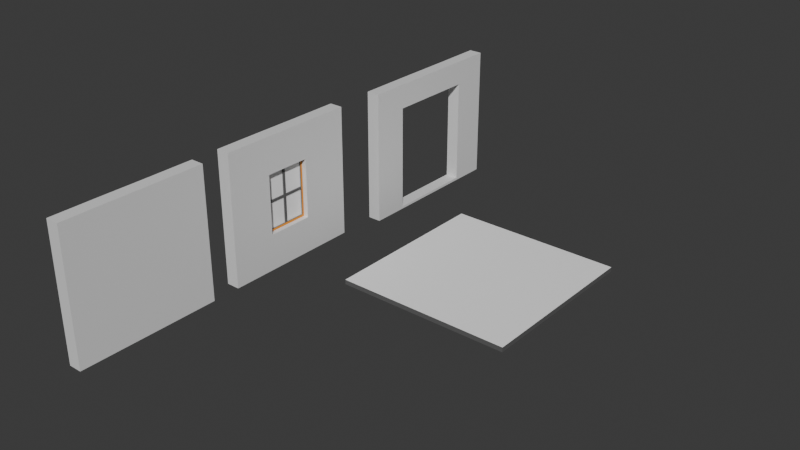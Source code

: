 # Source: BuildingBlocks_House.blend  (saved by Blender 4.2.66; exported with 4.5.12 LTS)
import bpy
from mathutils import Matrix  # noqa: F401  (used for matrix-valued properties, if any)

bpy.ops.wm.read_factory_settings(use_empty=True)
scene = bpy.context.scene
scene.name = 'Scene'

# ---- collections
col_collection = bpy.data.collections.new('Collection'); scene.collection.children.link(col_collection)

# ---- materials (node trees are filled in below, after node groups)
mat_material = bpy.data.materials.new('Material')
mat_material.alpha_threshold = 0.0
mat_material.use_transparent_shadow = False
mat_material.roughness = 0.5
mat_material.line_color = (0.0, 0.0, 0.0, 1.0)
mat_material_007 = bpy.data.materials.new('Material.007')
mat_material_001 = bpy.data.materials.new('Material.001')
mat_material_002 = bpy.data.materials.new('Material.002')
mat_material_003 = bpy.data.materials.new('Material.003')
mat_material_006 = bpy.data.materials.new('Material.006')
mat_material_004 = bpy.data.materials.new('Material.004')
mat_material_005 = bpy.data.materials.new('Material.005')

# ---- material node trees
mat_material.use_nodes = True; mat_material.node_tree.nodes.clear()
_N = mat_material.node_tree.nodes; _L = mat_material.node_tree.links
n0 = _N.new('ShaderNodeOutputMaterial'); n0.name = 'Material Output'; n0.location = (300, 300)
n1 = _N.new('ShaderNodeBsdfPrincipled'); n1.name = 'Principled BSDF'; n1.location = (10, 300)
n1.inputs[0].default_value = (1.0, 1.0, 1.0, 1.0)
n1.inputs[3].default_value = 1.45
_L.new(n1.outputs[0], n0.inputs[0])
n0.is_active_output = True
mat_material_007.use_nodes = True; mat_material_007.node_tree.nodes.clear()
_N = mat_material_007.node_tree.nodes; _L = mat_material_007.node_tree.links
n0 = _N.new('ShaderNodeBsdfPrincipled'); n0.name = 'Principled BSDF'; n0.location = (10, 300)
n0.inputs[0].default_value = (0.116, 0.116, 0.116, 1.0)
n1 = _N.new('ShaderNodeOutputMaterial'); n1.name = 'Material Output'; n1.location = (300, 300)
_L.new(n0.outputs[0], n1.inputs[0])
n1.is_active_output = True
mat_material_001.use_nodes = True; mat_material_001.node_tree.nodes.clear()
_N = mat_material_001.node_tree.nodes; _L = mat_material_001.node_tree.links
n0 = _N.new('ShaderNodeBsdfPrincipled'); n0.name = 'Principled BSDF'; n0.location = (10, 300)
n0.inputs[0].default_value = (1.0, 1.0, 1.0, 1.0)
n1 = _N.new('ShaderNodeOutputMaterial'); n1.name = 'Material Output'; n1.location = (300, 300)
_L.new(n0.outputs[0], n1.inputs[0])
n1.is_active_output = True
mat_material_002.use_nodes = True; mat_material_002.node_tree.nodes.clear()
_N = mat_material_002.node_tree.nodes; _L = mat_material_002.node_tree.links
n0 = _N.new('ShaderNodeBsdfPrincipled'); n0.name = 'Principled BSDF'; n0.location = (10, 300)
n0.inputs[0].default_value = (0.8005, 0.2797, 0.0, 1.0)
n1 = _N.new('ShaderNodeOutputMaterial'); n1.name = 'Material Output'; n1.location = (300, 300)
_L.new(n0.outputs[0], n1.inputs[0])
n1.is_active_output = True
mat_material_003.use_nodes = True; mat_material_003.node_tree.nodes.clear()
_N = mat_material_003.node_tree.nodes; _L = mat_material_003.node_tree.links
n0 = _N.new('ShaderNodeBsdfPrincipled'); n0.name = 'Principled BSDF'; n0.location = (10, 300)
n0.inputs[0].default_value = (0.1088, 0.1088, 0.1088, 1.0)
n1 = _N.new('ShaderNodeOutputMaterial'); n1.name = 'Material Output'; n1.location = (300, 300)
_L.new(n0.outputs[0], n1.inputs[0])
n1.is_active_output = True
mat_material_006.use_nodes = True; mat_material_006.node_tree.nodes.clear()
_N = mat_material_006.node_tree.nodes; _L = mat_material_006.node_tree.links
n0 = _N.new('ShaderNodeBsdfPrincipled'); n0.name = 'Principled BSDF'; n0.location = (10, 300)
n1 = _N.new('ShaderNodeOutputMaterial'); n1.name = 'Material Output'; n1.location = (300, 300)
_L.new(n0.outputs[0], n1.inputs[0])
n1.is_active_output = True
mat_material_004.use_nodes = True; mat_material_004.node_tree.nodes.clear()
_N = mat_material_004.node_tree.nodes; _L = mat_material_004.node_tree.links
n0 = _N.new('ShaderNodeBsdfPrincipled'); n0.name = 'Principled BSDF'; n0.location = (10, 300)
n1 = _N.new('ShaderNodeOutputMaterial'); n1.name = 'Material Output'; n1.location = (300, 300)
_L.new(n0.outputs[0], n1.inputs[0])
n1.is_active_output = True
mat_material_005.use_nodes = True; mat_material_005.node_tree.nodes.clear()
_N = mat_material_005.node_tree.nodes; _L = mat_material_005.node_tree.links
n0 = _N.new('ShaderNodeBsdfPrincipled'); n0.name = 'Principled BSDF'; n0.location = (10, 300)
n1 = _N.new('ShaderNodeOutputMaterial'); n1.name = 'Material Output'; n1.location = (300, 300)
_L.new(n0.outputs[0], n1.inputs[0])
n1.is_active_output = True

# ---- world
world_world = bpy.data.worlds.new('World'); scene.world = world_world
world_world.use_nodes = True; world_world.node_tree.nodes.clear()
_N = world_world.node_tree.nodes; _L = world_world.node_tree.links
n0 = _N.new('ShaderNodeOutputWorld'); n0.name = 'World Output'; n0.location = (300, 300)
n1 = _N.new('ShaderNodeBackground'); n1.name = 'Background'; n1.location = (10, 300)
n1.inputs[0].default_value = (0.05088, 0.05088, 0.05088, 1.0)
_L.new(n1.outputs[0], n0.inputs[0])
n0.is_active_output = True
world_world.color = (0.05088, 0.05088, 0.05088)
world_world.sun_shadow_jitter_overblur = 0.0

# ---- meshes
me_cube = bpy.data.meshes.new('Cube')
me_cube.from_pydata([(81.78, 90.18, 2.856), (81.78, 90.18, 0.1221), (81.78, 0.08212, 2.856), (81.78, 0.08212, 0.1221), (-8.286, 90.18, 2.856), (-8.286, 90.18, 0.1221), (-8.286, 0.08212, 2.856), (-8.286, 0.08212, 0.1221), (36.75, 90.18, 2.856), (-8.286, 45.13, 2.856), (36.75, 0.08212, 2.856), (81.78, 45.13, 2.856), (36.75, 45.13, 2.856), (14.23, 90.18, 2.856), (-8.286, 67.66, 2.856), (59.27, 0.08212, 2.856), (81.78, 22.61, 2.856), (59.27, 90.18, 2.856), (-8.286, 22.61, 2.856), (14.23, 0.08212, 2.856), (81.78, 67.66, 2.856), (36.75, 22.61, 2.856), (36.75, 67.66, 2.856), (59.27, 45.13, 2.856), (14.23, 45.13, 2.856), (14.23, 67.66, 2.856), (59.27, 67.66, 2.856), (59.27, 22.61, 2.856), (14.23, 22.61, 2.856), (2.973, 90.18, 2.856), (-8.286, 78.92, 2.856), (70.52, 0.08212, 2.856), (81.78, 11.34, 2.856), (48.01, 90.18, 2.856), (-8.286, 33.87, 2.856), (25.49, 0.08212, 2.856), (81.78, 56.4, 2.856), (36.75, 11.34, 2.856), (36.75, 56.4, 2.856), (70.52, 45.13, 2.856), (25.49, 45.13, 2.856), (25.49, 90.18, 2.856), (-8.286, 56.4, 2.856), (48.01, 0.08212, 2.856), (81.78, 33.87, 2.856), (70.52, 90.18, 2.856), (-8.286, 11.34, 2.856), (2.973, 0.08212, 2.856), (81.78, 78.92, 2.856), (36.75, 33.87, 2.856), (36.75, 78.92, 2.856), (48.01, 45.13, 2.856), (2.973, 45.13, 2.856), (14.23, 56.4, 2.856), (14.23, 78.92, 2.856), (25.49, 67.66, 2.856), (2.973, 67.66, 2.856), (59.27, 56.4, 2.856), (59.27, 78.92, 2.856), (70.52, 67.66, 2.856), (48.01, 67.66, 2.856), (59.27, 11.34, 2.856), (59.27, 33.87, 2.856), (70.52, 22.61, 2.856), (48.01, 22.61, 2.856), (14.23, 11.34, 2.856), (14.23, 33.87, 2.856), (25.49, 22.61, 2.856), (2.973, 22.61, 2.856), (2.973, 33.87, 2.856), (25.49, 33.87, 2.856), (25.49, 11.34, 2.856), (48.01, 33.87, 2.856), (70.52, 33.87, 2.856), (70.52, 11.34, 2.856), (48.01, 78.92, 2.856), (70.52, 78.92, 2.856), (70.52, 56.4, 2.856), (2.973, 78.92, 2.856), (25.49, 78.92, 2.856), (25.49, 56.4, 2.856), (2.973, 56.4, 2.856), (48.01, 56.4, 2.856), (48.01, 11.34, 2.856), (2.973, 11.34, 2.856), (81.78, 101.6, 0.1221), (-8.286, 101.6, 0.1221), (81.78, 101.6, 2.856), (-8.286, 101.6, 2.856), (2.973, 101.6, 2.856), (48.01, 101.6, 2.856), (36.75, 101.6, 2.856), (25.49, 101.6, 2.856), (14.23, 101.6, 2.856), (70.52, 101.6, 2.856), (59.27, 101.6, 2.856), (92.63, 90.18, 2.856), (92.63, 90.18, 0.1221), (92.63, 0.08212, 2.856), (92.63, 0.08212, 0.1221), (92.63, 11.34, 2.856), (92.63, 56.4, 2.856), (92.63, 45.13, 2.856), (92.63, 33.87, 2.856), (92.63, 22.61, 2.856), (92.63, 78.92, 2.856), (92.63, 67.66, 2.856), (92.63, 101.6, 2.856), (92.63, 101.6, 0.1221)], [], [(84, 46, 6, 47), (33, 17, 95, 90), (6, 7, 3, 2, 31, 15, 43, 10, 35, 19, 47), (5, 1, 3, 7), (4, 5, 7, 6, 46, 18, 34, 9, 42, 14, 30), (3, 1, 97, 99), (83, 37, 10, 43), (82, 38, 12, 51), (81, 42, 9, 52), (80, 53, 24, 40), (79, 54, 25, 55), (78, 30, 14, 56), (77, 57, 23, 39), (76, 58, 26, 59), (75, 50, 22, 60), (74, 61, 15, 31), (73, 62, 27, 63), (72, 49, 21, 64), (71, 65, 19, 35), (70, 66, 28, 67), (69, 34, 18, 68), (66, 69, 68, 28), (24, 52, 69, 66), (52, 9, 34, 69), (49, 70, 67, 21), (12, 40, 70, 49), (40, 24, 66, 70), (37, 71, 35, 10), (21, 67, 71, 37), (67, 28, 65, 71), (62, 72, 64, 27), (23, 51, 72, 62), (51, 12, 49, 72), (44, 73, 63, 16), (11, 39, 73, 44), (39, 23, 62, 73), (32, 74, 31, 2), (16, 63, 74, 32), (63, 27, 61, 74), (58, 75, 60, 26), (17, 33, 75, 58), (33, 8, 50, 75), (48, 76, 59, 20), (0, 45, 76, 48), (45, 17, 58, 76), (36, 77, 39, 11), (20, 59, 77, 36), (59, 26, 57, 77), (54, 78, 56, 25), (13, 29, 78, 54), (29, 4, 30, 78), (50, 79, 55, 22), (8, 41, 79, 50), (41, 13, 54, 79), (38, 80, 40, 12), (22, 55, 80, 38), (55, 25, 53, 80), (53, 81, 52, 24), (25, 56, 81, 53), (56, 14, 42, 81), (57, 82, 51, 23), (26, 60, 82, 57), (60, 22, 38, 82), (61, 83, 43, 15), (27, 64, 83, 61), (64, 21, 37, 83), (65, 84, 47, 19), (28, 68, 84, 65), (68, 18, 46, 84), (86, 88, 89, 93, 92, 91, 90, 95, 94, 87, 85), (1, 5, 86, 85), (4, 29, 89, 88), (5, 4, 88, 86), (8, 33, 90, 91), (16, 32, 100, 104), (41, 8, 91, 92), (45, 0, 87, 94), (13, 41, 92, 93), (17, 45, 94, 95), (29, 13, 93, 89), (97, 96, 105, 106, 101, 102, 103, 104, 100, 98, 99), (96, 97, 108, 107), (87, 0, 96, 107), (36, 11, 102, 101), (0, 48, 105, 96), (44, 16, 104, 103), (1, 85, 108, 97), (20, 36, 101, 106), (32, 2, 98, 100), (11, 44, 103, 102), (2, 3, 99, 98), (48, 20, 106, 105), (85, 87, 107, 108)])
me_cube.polygons.foreach_set('material_index', [0, 0, 1, 1, 1, 1, 0, 0, 0, 0, 0, 0, 0, 0, 0, 0, 0, 0, 0, 0, 0, 0, 0, 0, 0, 0, 0, 0, 0, 0, 0, 0, 0, 0, 0, 0, 0, 0, 0, 0, 0, 0, 0, 0, 0, 0, 0, 0, 0, 0, 0, 0, 0, 0, 0, 0, 0, 0, 0, 0, 0, 0, 0, 0, 0, 0, 0, 0, 0, 1, 1, 0, 1, 0, 0, 0, 0, 0, 0, 0, 1, 1, 0, 0, 0, 0, 1, 0, 0, 0, 1, 0, 1])
_uv = me_cube.uv_layers.new(name='UVMap')
_uv.uv.foreach_set('vector', [0.0, 0.0, 0.0, 0.0, 0.0, 0.0, 0.0, 0.0, 0.0, 0.0, 0.0, 0.0, 0.0, 0.0, 0.0, 0.0, 0.0, 0.0, 0.125, 0.75, 0.375, 0.75, 0.0, 0.0, 0.0, 0.0, 0.0, 0.0, 0.0, 0.0, 0.0, 0.0, 0.0, 0.0, 0.0, 0.0, 0.0, 0.0, 0.125, 0.5, 0.375, 0.5, 0.375, 0.75, 0.125, 0.75, 0.0, 0.0, 0.125, 0.5, 0.125, 0.75, 0.0, 0.0, 0.0, 0.0, 0.0, 0.0, 0.0, 0.0, 0.0, 0.0, 0.0, 0.0, 0.0, 0.0, 0.0, 0.0, 0.375, 0.75, 0.375, 0.5, 0.375, 0.5, 0.375, 0.75, 0.0, 0.0, 0.0, 0.0, 0.0, 0.0, 0.0, 0.0, 0.0, 0.0, 0.0, 0.0, 0.0, 0.0, 0.0, 0.0, 0.0, 0.0, 0.0, 0.0, 0.0, 0.0, 0.0, 0.0, 0.0, 0.0, 0.0, 0.0, 0.0, 0.0, 0.0, 0.0, 0.0, 0.0, 0.0, 0.0, 0.0, 0.0, 0.0, 0.0, 0.0, 0.0, 0.0, 0.0, 0.0, 0.0, 0.0, 0.0, 0.0, 0.0, 0.0, 0.0, 0.0, 0.0, 0.0, 0.0, 0.0, 0.0, 0.0, 0.0, 0.0, 0.0, 0.0, 0.0, 0.0, 0.0, 0.0, 0.0, 0.0, 0.0, 0.0, 0.0, 0.0, 0.0, 0.0, 0.0, 0.0, 0.0, 0.0, 0.0, 0.0, 0.0, 0.0, 0.0, 0.0, 0.0, 0.0, 0.0, 0.0, 0.0, 0.0, 0.0, 0.0, 0.0, 0.0, 0.0, 0.0, 0.0, 0.0, 0.0, 0.0, 0.0, 0.0, 0.0, 0.0, 0.0, 0.0, 0.0, 0.0, 0.0, 0.0, 0.0, 0.0, 0.0, 0.0, 0.0, 0.0, 0.0, 0.0, 0.0, 0.0, 0.0, 0.0, 0.0, 0.0, 0.0, 0.0, 0.0, 0.0, 0.0, 0.0, 0.0, 0.0, 0.0, 0.0, 0.0, 0.0, 0.0, 0.0, 0.0, 0.0, 0.0, 0.0, 0.0, 0.0, 0.0, 0.0, 0.0, 0.0, 0.0, 0.0, 0.0, 0.0, 0.0, 0.0, 0.0, 0.0, 0.0, 0.0, 0.0, 0.0, 0.0, 0.0, 0.0, 0.0, 0.0, 0.0, 0.0, 0.0, 0.0, 0.0, 0.0, 0.0, 0.0, 0.0, 0.0, 0.0, 0.0, 0.0, 0.0, 0.0, 0.0, 0.0, 0.0, 0.0, 0.0, 0.0, 0.0, 0.0, 0.0, 0.0, 0.0, 0.0, 0.0, 0.0, 0.0, 0.0, 0.0, 0.0, 0.0, 0.0, 0.0, 0.0, 0.0, 0.0, 0.0, 0.0, 0.0, 0.0, 0.0, 0.0, 0.0, 0.0, 0.0, 0.0, 0.0, 0.0, 0.0, 0.0, 0.0, 0.0, 0.0, 0.0, 0.0, 0.0, 0.0, 0.0, 0.0, 0.0, 0.0, 0.0, 0.0, 0.0, 0.0, 0.0, 0.0, 0.0, 0.0, 0.0, 0.0, 0.0, 0.0, 0.0, 0.0, 0.0, 0.0, 0.0, 0.0, 0.0, 0.0, 0.0, 0.0, 0.0, 0.0, 0.0, 0.0, 0.0, 0.0, 0.0, 0.0, 0.0, 0.0, 0.0, 0.0, 0.0, 0.0, 0.0, 0.0, 0.0, 0.0, 0.0, 0.0, 0.0, 0.0, 0.0, 0.0, 0.0, 0.0, 0.0, 0.0, 0.0, 0.0, 0.0, 0.0, 0.0, 0.0, 0.0, 0.0, 0.0, 0.0, 0.0, 0.0, 0.0, 0.0, 0.0, 0.0, 0.0, 0.0, 0.0, 0.0, 0.0, 0.0, 0.0, 0.0, 0.0, 0.0, 0.0, 0.0, 0.0, 0.0, 0.0, 0.0, 0.0, 0.0, 0.0, 0.0, 0.0, 0.0, 0.0, 0.0, 0.0, 0.0, 0.0, 0.0, 0.0, 0.0, 0.0, 0.0, 0.0, 0.0, 0.0, 0.0, 0.0, 0.0, 0.0, 0.0, 0.0, 0.0, 0.0, 0.0, 0.0, 0.0, 0.0, 0.0, 0.0, 0.0, 0.0, 0.0, 0.0, 0.0, 0.0, 0.0, 0.0, 0.0, 0.0, 0.0, 0.0, 0.0, 0.0, 0.0, 0.0, 0.0, 0.0, 0.0, 0.0, 0.0, 0.0, 0.0, 0.0, 0.0, 0.0, 0.0, 0.0, 0.0, 0.0, 0.0, 0.0, 0.0, 0.0, 0.0, 0.0, 0.0, 0.0, 0.0, 0.0, 0.0, 0.0, 0.0, 0.0, 0.0, 0.0, 0.0, 0.0, 0.0, 0.0, 0.0, 0.0, 0.0, 0.0, 0.0, 0.0, 0.0, 0.0, 0.0, 0.0, 0.0, 0.0, 0.0, 0.0, 0.0, 0.0, 0.0, 0.0, 0.0, 0.0, 0.0, 0.0, 0.0, 0.0, 0.0, 0.0, 0.0, 0.0, 0.0, 0.0, 0.0, 0.0, 0.0, 0.0, 0.0, 0.0, 0.0, 0.0, 0.0, 0.0, 0.0, 0.0, 0.0, 0.0, 0.0, 0.0, 0.0, 0.0, 0.0, 0.0, 0.0, 0.0, 0.0, 0.0, 0.0, 0.0, 0.0, 0.0, 0.0, 0.0, 0.0, 0.0, 0.0, 0.0, 0.0, 0.0, 0.0, 0.0, 0.0, 0.0, 0.0, 0.0, 0.0, 0.0, 0.0, 0.0, 0.0, 0.0, 0.0, 0.0, 0.0, 0.0, 0.0, 0.0, 0.0, 0.0, 0.0, 0.0, 0.0, 0.0, 0.0, 0.0, 0.0, 0.0, 0.0, 0.0, 0.0, 0.0, 0.0, 0.0, 0.0, 0.0, 0.0, 0.0, 0.0, 0.0, 0.0, 0.0, 0.0, 0.125, 0.5, 0.0, 0.0, 0.0, 0.0, 0.0, 0.0, 0.0, 0.0, 0.0, 0.0, 0.0, 0.0, 0.0, 0.0, 0.0, 0.0, 0.0, 0.0, 0.375, 0.5, 0.375, 0.5, 0.125, 0.5, 0.125, 0.5, 0.375, 0.5, 0.0, 0.0, 0.0, 0.0, 0.0, 0.0, 0.0, 0.0, 0.125, 0.5, 0.0, 0.0, 0.0, 0.0, 0.125, 0.5, 0.0, 0.0, 0.0, 0.0, 0.0, 0.0, 0.0, 0.0, 0.0, 0.0, 0.0, 0.0, 0.0, 0.0, 0.0, 0.0, 0.0, 0.0, 0.0, 0.0, 0.0, 0.0, 0.0, 0.0, 0.0, 0.0, 0.0, 0.0, 0.0, 0.0, 0.0, 0.0, 0.0, 0.0, 0.0, 0.0, 0.0, 0.0, 0.0, 0.0, 0.0, 0.0, 0.0, 0.0, 0.0, 0.0, 0.0, 0.0, 0.0, 0.0, 0.0, 0.0, 0.0, 0.0, 0.0, 0.0, 0.375, 0.5, 0.0, 0.0, 0.0, 0.0, 0.0, 0.0, 0.0, 0.0, 0.0, 0.0, 0.0, 0.0, 0.0, 0.0, 0.0, 0.0, 0.0, 0.0, 0.375, 0.75, 0.0, 0.0, 0.375, 0.5, 0.375, 0.5, 0.0, 0.0, 0.0, 0.0, 0.0, 0.0, 0.0, 0.0, 0.0, 0.0, 0.0, 0.0, 0.0, 0.0, 0.0, 0.0, 0.0, 0.0, 0.0, 0.0, 0.0, 0.0, 0.0, 0.0, 0.0, 0.0, 0.0, 0.0, 0.0, 0.0, 0.0, 0.0, 0.0, 0.0, 0.375, 0.5, 0.375, 0.5, 0.375, 0.5, 0.375, 0.5, 0.0, 0.0, 0.0, 0.0, 0.0, 0.0, 0.0, 0.0, 0.0, 0.0, 0.0, 0.0, 0.0, 0.0, 0.0, 0.0, 0.0, 0.0, 0.0, 0.0, 0.0, 0.0, 0.0, 0.0, 0.0, 0.0, 0.375, 0.75, 0.375, 0.75, 0.0, 0.0, 0.0, 0.0, 0.0, 0.0, 0.0, 0.0, 0.0, 0.0, 0.375, 0.5, 0.0, 0.0, 0.0, 0.0, 0.375, 0.5])
me_cube.materials.append(mat_material)
me_cube.materials.append(mat_material_007)
me_cube.use_mirror_vertex_groups = False
me_cube.update()
me_cube_001 = bpy.data.meshes.new('Cube.001')
me_cube_001.from_pydata([(-1.0, -1.0, -1.0), (-1.0, -1.0, 1.603), (-1.0, 1.0, -1.0), (-1.0, 1.0, 1.603), (-0.9495, -1.0, -1.0), (-0.9495, -1.0, 1.603), (-0.9495, 1.0, -1.0), (-0.9495, 1.0, 1.603), (-1.002, 1.084, -1.11), (-1.002, -1.084, -1.11), (-1.002, -1.084, 1.712), (-1.002, 1.084, 1.712), (-0.9474, 1.084, -1.11), (-0.9474, 1.084, 1.712), (-0.9474, -1.084, -1.11), (-0.9474, -1.084, 1.712), (-0.8939, 1.0, -1.0), (-0.8918, 1.084, -1.11), (-0.8939, 1.0, 1.603), (-0.8939, -1.0, -1.0), (-0.8939, -1.0, 1.603), (-0.8918, -1.084, 1.712), (-0.8918, 1.084, 1.712), (-0.8918, -1.084, -1.11), (-1.052, 1.0, -1.0), (-1.052, -1.0, -1.0), (-1.052, -1.0, 1.603), (-1.052, 1.0, 1.603), (-1.054, -1.084, 1.712), (-1.054, 1.084, -1.11), (-1.054, -1.084, -1.11), (-1.054, 1.084, 1.712), (-1.0, -1.0, 0.3013), (-1.0, 1.0, 0.3013), (-0.9495, 1.0, 0.3013), (-0.9495, -1.0, 0.3013), (-1.002, -1.084, 0.3013), (-1.002, 1.084, 0.3013), (-0.9474, 1.084, 0.3013), (-0.9474, -1.084, 0.3013), (-0.8939, 1.0, 0.3013), (-0.8939, -1.0, 0.3013), (-0.8918, 1.084, 0.3013), (-0.8918, -1.084, 0.3013), (-1.052, -1.0, 0.3013), (-1.052, 1.0, 0.3013), (-1.054, -1.084, 0.3013), (-1.054, 1.084, 0.3013), (-1.0, 0.0, -1.0), (-1.0, 0.0, 1.603), (-0.9495, 0.0, -1.0), (-0.9495, 0.0, 1.603), (-1.002, 0.0, -1.11), (-1.002, 0.0, 1.712), (-0.9474, 0.0, -1.11), (-0.9474, 0.0, 1.712), (-0.8939, 0.0, -1.0), (-0.8939, 0.0, 1.603), (-0.8918, 0.0, -1.11), (-0.8918, 0.0, 1.712), (-1.052, 0.0, -1.0), (-1.052, 0.0, 1.603), (-1.054, 0.0, -1.11), (-1.054, 0.0, 1.712), (-1.046, 0.05548, 0.3013), (-1.0, 0.05548, 1.603), (-0.9495, 0.05548, -1.0), (-1.002, 0.06016, 1.712), (-0.9474, 0.06016, -1.11), (-0.8939, 0.05548, -1.0), (-0.8918, 0.06016, -1.11), (-1.052, 0.05548, 1.603), (-1.054, 0.06016, 1.712), (-1.0, 0.05548, -1.0), (-0.9495, 0.05548, 1.603), (-1.002, 0.06016, -1.11), (-0.9474, 0.06016, 1.712), (-0.8939, 0.05548, 1.603), (-0.8918, 0.06016, 1.712), (-1.052, 0.05548, -1.0), (-1.054, 0.06016, -1.11), (-1.046, 1.0, 0.3013), (-1.0, -0.05418, -1.0), (-0.9495, -0.05418, 1.603), (-1.002, -0.05875, -1.11), (-0.9474, -0.05875, 1.712), (-0.8939, -0.05418, 1.603), (-0.8918, -0.05875, 1.712), (-1.052, -0.05418, -1.0), (-1.054, -0.05875, -1.11), (-1.046, 1.0, 0.3543), (-1.0, -0.05418, 1.603), (-0.9495, -0.05418, -1.0), (-1.002, -0.05875, 1.712), (-0.9474, -0.05875, -1.11), (-0.8939, -0.05418, -1.0), (-0.8918, -0.05875, -1.11), (-1.052, -0.05418, 1.603), (-1.054, -0.05875, 1.712), (-1.0, -1.0, 0.3543), (-1.002, -1.084, 0.3588), (-1.052, -1.0, 0.3543), (-1.054, -1.084, 0.3588), (-1.0, 1.0, 0.3543), (-0.9495, 1.0, 0.3543), (-0.9495, -1.0, 0.3543), (-1.002, 1.084, 0.3588), (-0.9474, 1.084, 0.3588), (-0.9474, -1.084, 0.3588), (-0.8939, 1.0, 0.3543), (-0.8939, -1.0, 0.3543), (-0.8918, 1.084, 0.3588), (-0.8918, -1.084, 0.3588), (-1.052, 1.0, 0.3543), (-1.054, 1.084, 0.3588), (-1.046, -1.0, 0.3013), (-0.9495, 0.05548, 0.3543), (-1.0, 0.05548, 0.3543), (-1.0, -0.05418, 0.3543), (-0.9495, -0.05418, 0.3543), (-1.0, 1.0, 0.249), (-0.9495, 1.0, 0.249), (-0.9495, -1.0, 0.249), (-1.002, 1.084, 0.2446), (-0.9474, 1.084, 0.2446), (-0.9474, -1.084, 0.2446), (-0.8939, 1.0, 0.249), (-0.8939, -1.0, 0.249), (-0.8918, 1.084, 0.2446), (-0.8918, -1.084, 0.2446), (-1.052, 1.0, 0.249), (-1.054, 1.084, 0.2446), (-1.0, -1.0, 0.249), (-1.002, -1.084, 0.2446), (-1.052, -1.0, 0.249), (-1.054, -1.084, 0.2446), (-1.046, -1.0, 0.249), (-0.9495, 0.05548, 0.249), (-1.0, 0.05548, 0.249), (-1.0, -0.05418, 0.249), (-0.9495, -0.05418, 0.249), (-0.8962, 1.0, 0.3543), (-0.8962, 1.0, 0.3013), (-0.8962, -1.0, 0.3543), (-0.8962, -1.0, 0.3013), (-0.8962, -0.05418, 0.3013), (-0.8962, -0.05418, -1.0), (-0.8962, 0.0, -1.0), (-0.8962, 0.05548, 1.603), (-0.8962, 0.0, 1.603), (-0.8962, 0.05548, 0.3013), (-0.8962, 0.0, 0.3013), (-0.8962, 0.0, 0.249), (-0.8962, 0.0, 0.3543), (-0.8962, 0.05548, -1.0), (-0.8962, 0.05548, 0.3543), (-0.8962, 0.05548, 0.249), (-0.8962, -0.05418, 1.603), (-0.8962, -0.05418, 0.249), (-0.8962, -0.05418, 0.3543), (-0.8962, 1.0, 0.249), (-0.8962, -1.0, 0.249), (-1.046, 0.05548, -1.0), (-1.046, 0.0, -1.0), (-1.046, -0.05418, 1.603), (-1.046, 0.0, 1.603), (-1.046, -0.05418, 0.3013), (-1.046, 0.0, 0.3013), (-1.046, 0.0, 0.249), (-1.046, 0.0, 0.3543), (-1.046, 0.05548, 1.603), (-1.046, 0.05548, 0.249), (-1.046, 0.05548, 0.3543), (-1.046, -0.05418, -1.0), (-1.046, -0.05418, 0.3543), (-1.046, -0.05418, 0.249), (-1.046, -1.0, 0.3543), (-1.046, 1.0, 0.249)], [], [(117, 65, 3, 103), (132, 0, 25, 134), (119, 83, 5, 105), (84, 9, 30, 89), (121, 6, 16, 126), (74, 7, 18, 77), (106, 11, 13, 107), (108, 15, 10, 100), (84, 94, 14, 9), (85, 93, 10, 15), (68, 12, 17, 70), (125, 14, 23, 129), (103, 3, 27, 113), (67, 11, 31, 72), (126, 16, 17, 128), (77, 18, 22, 78), (110, 20, 21, 112), (95, 19, 23, 96), (85, 15, 21, 87), (105, 5, 20, 110), (107, 13, 22, 111), (92, 4, 19, 95), (79, 24, 29, 80), (97, 26, 28, 98), (113, 27, 31, 114), (134, 25, 30, 135), (123, 8, 29, 131), (100, 10, 28, 102), (91, 1, 26, 97), (73, 2, 24, 79), (133, 36, 46, 135), (106, 37, 47, 114), (101, 44, 46, 102), (130, 45, 47, 131), (124, 38, 42, 128), (122, 35, 41, 127), (127, 41, 43, 129), (109, 40, 42, 111), (120, 33, 45, 130), (108, 39, 43, 112), (125, 39, 36, 133), (123, 37, 38, 124), (104, 34, 40, 109), (122, 140, 158, 161), (99, 32, 44, 101), (132, 32, 115, 136), (138, 73, 162, 171), (83, 119, 159, 157), (82, 48, 60, 88), (65, 49, 61, 71), (71, 61, 63, 72), (88, 60, 62, 89), (66, 50, 56, 69), (76, 55, 59, 78), (69, 56, 58, 70), (86, 57, 59, 87), (93, 53, 63, 98), (94, 54, 58, 96), (76, 67, 53, 55), (75, 68, 54, 52), (83, 51, 57, 86), (75, 52, 62, 80), (74, 51, 149, 148), (139, 132, 136, 175), (104, 7, 74, 116), (8, 75, 80, 29), (8, 12, 68, 75), (13, 11, 67, 76), (16, 69, 70, 17), (13, 76, 78, 22), (6, 66, 69, 16), (27, 71, 72, 31), (3, 65, 71, 27), (119, 105, 143, 159), (32, 99, 176, 115), (48, 73, 79, 60), (60, 79, 80, 62), (57, 77, 78, 59), (53, 67, 72, 63), (54, 68, 70, 58), (51, 74, 77, 57), (33, 120, 177, 81), (99, 1, 91, 118), (5, 83, 86, 20), (14, 94, 96, 23), (10, 93, 98, 28), (20, 86, 87, 21), (25, 88, 89, 30), (0, 82, 88, 25), (117, 103, 90, 172), (92, 50, 147, 146), (49, 91, 97, 61), (61, 97, 98, 63), (50, 92, 95, 56), (55, 85, 87, 59), (56, 95, 96, 58), (55, 53, 93, 85), (52, 54, 94, 84), (52, 84, 89, 62), (140, 92, 146, 158), (105, 35, 144, 143), (120, 138, 171, 177), (118, 91, 164, 174), (116, 74, 148, 155), (65, 117, 172, 170), (50, 66, 154, 147), (1, 99, 101, 26), (7, 104, 109, 18), (15, 108, 112, 21), (18, 109, 111, 22), (26, 101, 102, 28), (11, 106, 114, 31), (36, 100, 102, 46), (45, 113, 114, 47), (38, 107, 111, 42), (35, 105, 110, 41), (41, 110, 112, 43), (33, 103, 113, 45), (39, 108, 100, 36), (37, 106, 107, 38), (104, 116, 155, 141), (91, 49, 165, 164), (34, 104, 141, 142), (0, 132, 139, 82), (82, 139, 175, 173), (6, 121, 137, 66), (137, 121, 160, 156), (73, 48, 163, 162), (73, 138, 120, 2), (92, 140, 122, 4), (8, 123, 124, 12), (14, 125, 133, 9), (2, 120, 130, 24), (19, 127, 129, 23), (4, 122, 127, 19), (12, 124, 128, 17), (24, 130, 131, 29), (9, 133, 135, 30), (37, 123, 131, 47), (44, 134, 135, 46), (40, 126, 128, 42), (39, 125, 129, 43), (34, 121, 126, 40), (32, 132, 134, 44), (158, 145, 144, 161), (156, 150, 151, 152), (155, 148, 149, 153), (160, 142, 150, 156), (152, 151, 145, 158), (153, 149, 157, 159), (151, 153, 159, 145), (142, 141, 155, 150), (150, 155, 153, 151), (145, 159, 143, 144), (147, 152, 158, 146), (154, 156, 152, 147), (66, 137, 156, 154), (121, 34, 142, 160), (35, 122, 161, 144), (51, 83, 157, 149), (171, 64, 81, 177), (175, 166, 167, 168), (174, 164, 165, 169), (168, 167, 64, 171), (169, 165, 170, 172), (136, 115, 166, 175), (115, 176, 174, 166), (167, 169, 172, 64), (166, 174, 169, 167), (64, 172, 90, 81), (163, 168, 171, 162), (173, 175, 168, 163), (99, 118, 174, 176), (48, 82, 173, 163), (103, 33, 81, 90), (49, 65, 170, 165)])
me_cube_001.polygons.foreach_set('material_index', [0, 2, 0, 1, 2, 2, 1, 1, 1, 1, 1, 1, 2, 1, 1, 1, 1, 1, 1, 2, 1, 2, 1, 1, 1, 1, 1, 1, 2, 2, 1, 1, 1, 1, 1, 0, 1, 1, 0, 1, 1, 1, 0, 2, 1, 0, 2, 2, 0, 0, 1, 1, 1, 1, 1, 1, 1, 1, 1, 1, 0, 1, 0, 2, 0, 1, 1, 1, 1, 1, 2, 1, 2, 2, 0, 0, 1, 1, 1, 1, 0, 0, 0, 2, 1, 1, 1, 1, 2, 2, 0, 0, 1, 1, 1, 1, 1, 1, 1, 2, 0, 2, 1, 2, 2, 0, 2, 2, 1, 1, 1, 1, 1, 1, 1, 0, 1, 0, 1, 1, 2, 0, 0, 0, 2, 0, 2, 0, 0, 0, 1, 1, 2, 1, 2, 1, 1, 1, 1, 1, 1, 1, 0, 1, 2, 2, 2, 2, 2, 2, 2, 2, 2, 2, 2, 2, 2, 0, 0, 0, 2, 2, 2, 2, 2, 2, 2, 2, 2, 2, 2, 2, 2, 0, 0, 0])
_uv = me_cube_001.uv_layers.new(name='UVMap')
_uv.uv.foreach_set('vector', [0.5051, 0.1319, 0.625, 0.1319, 0.625, 0.25, 0.5051, 0.25, 0.495, 0.0, 0.375, 0.0, 0.375, 0.0, 0.495, 0.0, 0.5051, 0.6318, 0.625, 0.6318, 0.625, 0.75, 0.5051, 0.75, 0.125, 0.6318, 0.125, 0.75, 0.125, 0.75, 0.125, 0.6318, 0.495, 0.5, 0.375, 0.5, 0.375, 0.5, 0.495, 0.5, 0.625, 0.6181, 0.625, 0.5, 0.625, 0.5, 0.625, 0.6181, 0.5051, 0.25, 0.625, 0.25, 0.625, 0.5, 0.5051, 0.5, 0.5051, 0.75, 0.625, 0.75, 0.625, 1.0, 0.5051, 1.0, 0.125, 0.6318, 0.375, 0.6318, 0.375, 0.75, 0.125, 0.75, 0.625, 0.6318, 0.875, 0.6318, 0.875, 0.75, 0.625, 0.75, 0.375, 0.6181, 0.375, 0.5, 0.375, 0.5, 0.375, 0.6181, 0.495, 0.75, 0.375, 0.75, 0.375, 0.75, 0.495, 0.75, 0.5051, 0.25, 0.625, 0.25, 0.625, 0.25, 0.5051, 0.25, 0.875, 0.6181, 0.875, 0.5, 0.875, 0.5, 0.875, 0.6181, 0.495, 0.5, 0.375, 0.5, 0.375, 0.5, 0.495, 0.5, 0.625, 0.6181, 0.625, 0.5, 0.625, 0.5, 0.625, 0.6181, 0.5051, 0.75, 0.625, 0.75, 0.625, 0.75, 0.5051, 0.75, 0.375, 0.6318, 0.375, 0.75, 0.375, 0.75, 0.375, 0.6318, 0.625, 0.6318, 0.625, 0.75, 0.625, 0.75, 0.625, 0.6318, 0.5051, 0.75, 0.625, 0.75, 0.625, 0.75, 0.5051, 0.75, 0.5051, 0.5, 0.625, 0.5, 0.625, 0.5, 0.5051, 0.5, 0.375, 0.6318, 0.375, 0.75, 0.375, 0.75, 0.375, 0.6318, 0.375, 0.1319, 0.375, 0.25, 0.375, 0.25, 0.375, 0.1319, 0.625, 0.1182, 0.625, 0.0, 0.625, 0.0, 0.625, 0.1182, 0.5051, 0.25, 0.625, 0.25, 0.625, 0.25, 0.5051, 0.25, 0.495, 0.0, 0.375, 0.0, 0.375, 0.0, 0.495, 0.0, 0.495, 0.25, 0.375, 0.25, 0.375, 0.25, 0.495, 0.25, 0.5051, 1.0, 0.625, 1.0, 0.625, 1.0, 0.5051, 1.0, 0.625, 0.1182, 0.625, 0.0, 0.625, 0.0, 0.625, 0.1182, 0.375, 0.1319, 0.375, 0.25, 0.375, 0.25, 0.375, 0.1319, 0.495, 1.0, 0.5, 1.0, 0.5, 1.0, 0.495, 1.0, 0.5051, 0.25, 0.5, 0.25, 0.5, 0.25, 0.5051, 0.25, 0.5051, 0.0, 0.5, 0.0, 0.5, 0.0, 0.5051, 0.0, 0.495, 0.25, 0.5, 0.25, 0.5, 0.25, 0.495, 0.25, 0.495, 0.5, 0.5, 0.5, 0.5, 0.5, 0.495, 0.5, 0.495, 0.75, 0.5, 0.75, 0.5, 0.75, 0.495, 0.75, 0.495, 0.75, 0.5, 0.75, 0.5, 0.75, 0.495, 0.75, 0.5051, 0.5, 0.5, 0.5, 0.5, 0.5, 0.5051, 0.5, 0.495, 0.25, 0.5, 0.25, 0.5, 0.25, 0.495, 0.25, 0.5051, 0.75, 0.5, 0.75, 0.5, 0.75, 0.5051, 0.75, 0.495, 0.75, 0.5, 0.75, 0.5, 1.0, 0.495, 1.0, 0.495, 0.25, 0.5, 0.25, 0.5, 0.5, 0.495, 0.5, 0.5051, 0.5, 0.5, 0.5, 0.5, 0.5, 0.5051, 0.5, 0.495, 0.75, 0.495, 0.6318, 0.495, 0.6318, 0.495, 0.75, 0.5051, 0.0, 0.5, 0.0, 0.5, 0.0, 0.5051, 0.0, 0.495, 0.0, 0.5, 0.0, 0.5, 0.0, 0.495, 0.0, 0.495, 0.1319, 0.375, 0.1319, 0.375, 0.1319, 0.495, 0.1319, 0.625, 0.6318, 0.5051, 0.6318, 0.5051, 0.6318, 0.625, 0.6318, 0.375, 0.1182, 0.375, 0.125, 0.375, 0.125, 0.375, 0.1182, 0.625, 0.1319, 0.625, 0.125, 0.625, 0.125, 0.625, 0.1319, 0.625, 0.1319, 0.625, 0.125, 0.625, 0.125, 0.625, 0.1319, 0.375, 0.1182, 0.375, 0.125, 0.375, 0.125, 0.375, 0.1182, 0.375, 0.6181, 0.375, 0.625, 0.375, 0.625, 0.375, 0.6181, 0.625, 0.6181, 0.625, 0.625, 0.625, 0.625, 0.625, 0.6181, 0.375, 0.6181, 0.375, 0.625, 0.375, 0.625, 0.375, 0.6181, 0.625, 0.6318, 0.625, 0.625, 0.625, 0.625, 0.625, 0.6318, 0.875, 0.6318, 0.875, 0.625, 0.875, 0.625, 0.875, 0.6318, 0.375, 0.6318, 0.375, 0.625, 0.375, 0.625, 0.375, 0.6318, 0.625, 0.6181, 0.875, 0.6181, 0.875, 0.625, 0.625, 0.625, 0.125, 0.6181, 0.375, 0.6181, 0.375, 0.625, 0.125, 0.625, 0.625, 0.6318, 0.625, 0.625, 0.625, 0.625, 0.625, 0.6318, 0.125, 0.6181, 0.125, 0.625, 0.125, 0.625, 0.125, 0.6181, 0.625, 0.6181, 0.625, 0.625, 0.625, 0.625, 0.625, 0.6181, 0.495, 0.1182, 0.495, 0.0, 0.495, 0.0, 0.495, 0.1182, 0.5051, 0.5, 0.625, 0.5, 0.625, 0.6181, 0.5051, 0.6181, 0.125, 0.5, 0.125, 0.6181, 0.125, 0.6181, 0.125, 0.5, 0.125, 0.5, 0.375, 0.5, 0.375, 0.6181, 0.125, 0.6181, 0.625, 0.5, 0.875, 0.5, 0.875, 0.6181, 0.625, 0.6181, 0.375, 0.5, 0.375, 0.6181, 0.375, 0.6181, 0.375, 0.5, 0.625, 0.5, 0.625, 0.6181, 0.625, 0.6181, 0.625, 0.5, 0.375, 0.5, 0.375, 0.6181, 0.375, 0.6181, 0.375, 0.5, 0.625, 0.25, 0.625, 0.1319, 0.625, 0.1319, 0.625, 0.25, 0.625, 0.25, 0.625, 0.1319, 0.625, 0.1319, 0.625, 0.25, 0.5051, 0.6318, 0.5051, 0.75, 0.5051, 0.75, 0.5051, 0.6318, 0.5, 0.0, 0.5051, 0.0, 0.5051, 0.0, 0.5, 0.0, 0.375, 0.125, 0.375, 0.1319, 0.375, 0.1319, 0.375, 0.125, 0.375, 0.125, 0.375, 0.1319, 0.375, 0.1319, 0.375, 0.125, 0.625, 0.625, 0.625, 0.6181, 0.625, 0.6181, 0.625, 0.625, 0.875, 0.625, 0.875, 0.6181, 0.875, 0.6181, 0.875, 0.625, 0.375, 0.625, 0.375, 0.6181, 0.375, 0.6181, 0.375, 0.625, 0.625, 0.625, 0.625, 0.6181, 0.625, 0.6181, 0.625, 0.625, 0.5, 0.25, 0.495, 0.25, 0.495, 0.25, 0.5, 0.25, 0.5051, 0.0, 0.625, 0.0, 0.625, 0.1182, 0.5051, 0.1182, 0.625, 0.75, 0.625, 0.6318, 0.625, 0.6318, 0.625, 0.75, 0.375, 0.75, 0.375, 0.6318, 0.375, 0.6318, 0.375, 0.75, 0.875, 0.75, 0.875, 0.6318, 0.875, 0.6318, 0.875, 0.75, 0.625, 0.75, 0.625, 0.6318, 0.625, 0.6318, 0.625, 0.75, 0.375, 0.0, 0.375, 0.1182, 0.375, 0.1182, 0.375, 0.0, 0.375, 0.0, 0.375, 0.1182, 0.375, 0.1182, 0.375, 0.0, 0.5051, 0.1319, 0.5051, 0.25, 0.5051, 0.25, 0.5051, 0.1319, 0.375, 0.6318, 0.375, 0.625, 0.375, 0.625, 0.375, 0.6318, 0.625, 0.125, 0.625, 0.1182, 0.625, 0.1182, 0.625, 0.125, 0.625, 0.125, 0.625, 0.1182, 0.625, 0.1182, 0.625, 0.125, 0.375, 0.625, 0.375, 0.6318, 0.375, 0.6318, 0.375, 0.625, 0.625, 0.625, 0.625, 0.6318, 0.625, 0.6318, 0.625, 0.625, 0.375, 0.625, 0.375, 0.6318, 0.375, 0.6318, 0.375, 0.625, 0.625, 0.625, 0.875, 0.625, 0.875, 0.6318, 0.625, 0.6318, 0.125, 0.625, 0.375, 0.625, 0.375, 0.6318, 0.125, 0.6318, 0.125, 0.625, 0.125, 0.6318, 0.125, 0.6318, 0.125, 0.625, 0.495, 0.6318, 0.375, 0.6318, 0.375, 0.6318, 0.495, 0.6318, 0.5051, 0.75, 0.5, 0.75, 0.5, 0.75, 0.5051, 0.75, 0.495, 0.25, 0.495, 0.1319, 0.495, 0.1319, 0.495, 0.25, 0.5051, 0.1182, 0.625, 0.1182, 0.625, 0.1182, 0.5051, 0.1182, 0.5051, 0.6181, 0.625, 0.6181, 0.625, 0.6181, 0.5051, 0.6181, 0.625, 0.1319, 0.5051, 0.1319, 0.5051, 0.1319, 0.625, 0.1319, 0.375, 0.625, 0.375, 0.6181, 0.375, 0.6181, 0.375, 0.625, 0.625, 0.0, 0.5051, 0.0, 0.5051, 0.0, 0.625, 0.0, 0.625, 0.5, 0.5051, 0.5, 0.5051, 0.5, 0.625, 0.5, 0.625, 0.75, 0.5051, 0.75, 0.5051, 0.75, 0.625, 0.75, 0.625, 0.5, 0.5051, 0.5, 0.5051, 0.5, 0.625, 0.5, 0.625, 0.0, 0.5051, 0.0, 0.5051, 0.0, 0.625, 0.0, 0.625, 0.25, 0.5051, 0.25, 0.5051, 0.25, 0.625, 0.25, 0.5, 1.0, 0.5051, 1.0, 0.5051, 1.0, 0.5, 1.0, 0.5, 0.25, 0.5051, 0.25, 0.5051, 0.25, 0.5, 0.25, 0.5, 0.5, 0.5051, 0.5, 0.5051, 0.5, 0.5, 0.5, 0.5, 0.75, 0.5051, 0.75, 0.5051, 0.75, 0.5, 0.75, 0.5, 0.75, 0.5051, 0.75, 0.5051, 0.75, 0.5, 0.75, 0.5, 0.25, 0.5051, 0.25, 0.5051, 0.25, 0.5, 0.25, 0.5, 0.75, 0.5051, 0.75, 0.5051, 1.0, 0.5, 1.0, 0.5, 0.25, 0.5051, 0.25, 0.5051, 0.5, 0.5, 0.5, 0.5051, 0.5, 0.5051, 0.6181, 0.5051, 0.6181, 0.5051, 0.5, 0.625, 0.1182, 0.625, 0.125, 0.625, 0.125, 0.625, 0.1182, 0.5, 0.5, 0.5051, 0.5, 0.5051, 0.5, 0.5, 0.5, 0.375, 0.0, 0.495, 0.0, 0.495, 0.1182, 0.375, 0.1182, 0.375, 0.1182, 0.495, 0.1182, 0.495, 0.1182, 0.375, 0.1182, 0.375, 0.5, 0.495, 0.5, 0.495, 0.6181, 0.375, 0.6181, 0.495, 0.6181, 0.495, 0.5, 0.495, 0.5, 0.495, 0.6181, 0.375, 0.1319, 0.375, 0.125, 0.375, 0.125, 0.375, 0.1319, 0.375, 0.1319, 0.495, 0.1319, 0.495, 0.25, 0.375, 0.25, 0.375, 0.6318, 0.495, 0.6318, 0.495, 0.75, 0.375, 0.75, 0.375, 0.25, 0.495, 0.25, 0.495, 0.5, 0.375, 0.5, 0.375, 0.75, 0.495, 0.75, 0.495, 1.0, 0.375, 1.0, 0.375, 0.25, 0.495, 0.25, 0.495, 0.25, 0.375, 0.25, 0.375, 0.75, 0.495, 0.75, 0.495, 0.75, 0.375, 0.75, 0.375, 0.75, 0.495, 0.75, 0.495, 0.75, 0.375, 0.75, 0.375, 0.5, 0.495, 0.5, 0.495, 0.5, 0.375, 0.5, 0.375, 0.25, 0.495, 0.25, 0.495, 0.25, 0.375, 0.25, 0.375, 1.0, 0.495, 1.0, 0.495, 1.0, 0.375, 1.0, 0.5, 0.25, 0.495, 0.25, 0.495, 0.25, 0.5, 0.25, 0.5, 0.0, 0.495, 0.0, 0.495, 0.0, 0.5, 0.0, 0.5, 0.5, 0.495, 0.5, 0.495, 0.5, 0.5, 0.5, 0.5, 0.75, 0.495, 0.75, 0.495, 0.75, 0.5, 0.75, 0.5, 0.5, 0.495, 0.5, 0.495, 0.5, 0.5, 0.5, 0.5, 0.0, 0.495, 0.0, 0.495, 0.0, 0.5, 0.0, 0.495, 0.6318, 0.5, 0.6318, 0.5, 0.75, 0.495, 0.75, 0.495, 0.6181, 0.5, 0.6181, 0.5, 0.625, 0.495, 0.625, 0.5051, 0.6181, 0.625, 0.6181, 0.625, 0.625, 0.5051, 0.625, 0.495, 0.5, 0.5, 0.5, 0.5, 0.6181, 0.495, 0.6181, 0.495, 0.625, 0.5, 0.625, 0.5, 0.6318, 0.495, 0.6318, 0.5051, 0.625, 0.625, 0.625, 0.625, 0.6318, 0.5051, 0.6318, 0.5, 0.625, 0.5051, 0.625, 0.5051, 0.6318, 0.5, 0.6318, 0.5, 0.5, 0.5051, 0.5, 0.5051, 0.6181, 0.5, 0.6181, 0.5, 0.6181, 0.5051, 0.6181, 0.5051, 0.625, 0.5, 0.625, 0.5, 0.6318, 0.5051, 0.6318, 0.5051, 0.75, 0.5, 0.75, 0.375, 0.625, 0.495, 0.625, 0.495, 0.6318, 0.375, 0.6318, 0.375, 0.6181, 0.495, 0.6181, 0.495, 0.625, 0.375, 0.625, 0.375, 0.6181, 0.495, 0.6181, 0.495, 0.6181, 0.375, 0.6181, 0.495, 0.5, 0.5, 0.5, 0.5, 0.5, 0.495, 0.5, 0.5, 0.75, 0.495, 0.75, 0.495, 0.75, 0.5, 0.75, 0.625, 0.625, 0.625, 0.6318, 0.625, 0.6318, 0.625, 0.625, 0.495, 0.1319, 0.5, 0.1319, 0.5, 0.25, 0.495, 0.25, 0.495, 0.1182, 0.5, 0.1182, 0.5, 0.125, 0.495, 0.125, 0.5051, 0.1182, 0.625, 0.1182, 0.625, 0.125, 0.5051, 0.125, 0.495, 0.125, 0.5, 0.125, 0.5, 0.1319, 0.495, 0.1319, 0.5051, 0.125, 0.625, 0.125, 0.625, 0.1319, 0.5051, 0.1319, 0.495, 0.0, 0.5, 0.0, 0.5, 0.1182, 0.495, 0.1182, 0.5, 0.0, 0.5051, 0.0, 0.5051, 0.1182, 0.5, 0.1182, 0.5, 0.125, 0.5051, 0.125, 0.5051, 0.1319, 0.5, 0.1319, 0.5, 0.1182, 0.5051, 0.1182, 0.5051, 0.125, 0.5, 0.125, 0.5, 0.1319, 0.5051, 0.1319, 0.5051, 0.25, 0.5, 0.25, 0.375, 0.125, 0.495, 0.125, 0.495, 0.1319, 0.375, 0.1319, 0.375, 0.1182, 0.495, 0.1182, 0.495, 0.125, 0.375, 0.125, 0.5051, 0.0, 0.5051, 0.1182, 0.5051, 0.1182, 0.5051, 0.0, 0.375, 0.125, 0.375, 0.1182, 0.375, 0.1182, 0.375, 0.125, 0.5051, 0.25, 0.5, 0.25, 0.5, 0.25, 0.5051, 0.25, 0.625, 0.125, 0.625, 0.1319, 0.625, 0.1319, 0.625, 0.125])
me_cube_001.materials.append(mat_material_001)
me_cube_001.materials.append(mat_material_002)
me_cube_001.materials.append(mat_material_003)
me_cube_001.update()
me_cube_002 = bpy.data.meshes.new('Cube.002')
me_cube_002.from_pydata([(-1.0, -1.0, -2.442), (-1.0, -1.0, 6.548), (-1.0, 1.0, -2.442), (-1.0, 1.0, 6.548), (1.0, -1.0, -2.442), (1.0, -1.0, 6.548), (1.0, 1.0, -2.442), (1.0, 1.0, 6.548), (-1.0, -1.0, 8.291), (-1.0, 1.0, 8.291), (1.0, 1.0, 8.291), (1.0, -1.0, 8.291), (-1.0, 1.0, -4.058), (-1.0, -1.0, -4.058), (1.0, 1.0, -4.058), (1.0, -1.0, -4.058), (1.0, 7.983, -2.442), (-1.0, 7.983, -2.442), (1.0, 7.983, -4.058), (-1.0, 7.983, -4.058), (1.0, 9.907, -2.442), (-1.0, 9.907, -2.442), (1.0, 9.907, -4.058), (-1.0, 9.907, -4.058), (1.0, 7.983, 6.547), (-1.0, 7.983, 6.547), (1.0, 9.907, 6.547), (-1.0, 9.907, 6.547), (1.0, 7.983, 8.255), (-1.0, 7.983, 8.255), (1.0, 9.907, 8.255), (-1.0, 9.907, 8.255), (-1.0, -5.851, -2.442), (-1.0, -5.851, 6.548), (1.0, -5.851, 6.548), (1.0, -5.851, -2.442), (1.0, -5.851, 8.291), (-1.0, -5.851, 8.291), (-1.0, -5.851, -4.058), (1.0, -5.851, -4.058), (1.0, 15.45, -4.058), (-1.0, 15.45, -4.058), (-1.0, 15.45, -2.442), (1.0, 15.45, -2.442), (-1.0, 15.45, 6.547), (1.0, 15.45, 6.547), (1.0, 15.45, 8.255), (-1.0, 15.45, 8.255), (-1.0, -0.9959, 12.02), (-1.0, 1.004, 12.02), (1.0, 1.004, 12.02), (1.0, -0.9959, 12.02), (1.0, 9.911, 11.99), (-1.0, 9.911, 11.99), (1.0, 7.987, 11.99), (-1.0, 7.987, 11.99), (1.0, -5.847, 12.02), (-1.0, -5.847, 12.02), (1.0, 15.46, 11.99), (-1.0, 15.46, 11.99), (-1.0, 1.0, -7.883), (-1.0, -1.0, -7.883), (1.0, -1.0, -7.883), (1.0, 1.0, -7.883), (-1.0, 7.983, -7.883), (1.0, 7.983, -7.883), (1.0, 9.907, -7.883), (-1.0, 9.907, -7.883), (-1.0, -5.851, -7.883), (1.0, -5.851, -7.883), (1.0, 15.45, -7.883), (-1.0, 15.45, -7.883)], [], [(0, 1, 3, 2), (2, 3, 7, 6), (6, 7, 5, 4), (0, 2, 12, 13), (3, 1, 8, 9), (5, 7, 10, 11), (6, 4, 15, 14), (12, 2, 17, 19), (16, 18, 22, 20), (6, 14, 18, 16), (2, 6, 16, 17), (13, 12, 60, 61), (19, 17, 21, 23), (24, 26, 30, 28), (21, 17, 25, 27), (16, 20, 26, 24), (17, 16, 24, 25), (37, 36, 56, 57), (27, 25, 29, 31), (9, 8, 48, 49), (7, 10, 28, 24), (25, 3, 7, 24), (29, 9, 3, 25), (1, 0, 32, 33), (32, 38, 39, 35, 34, 36, 37, 33), (29, 9, 49, 55), (0, 13, 38, 32), (38, 13, 61, 68), (5, 11, 36, 34), (8, 1, 33, 37), (15, 4, 35, 39), (4, 5, 34, 35), (41, 42, 44, 47, 46, 45, 43, 40), (23, 21, 42, 41), (21, 27, 44, 42), (30, 26, 45, 46), (20, 22, 40, 43), (26, 20, 43, 45), (39, 38, 68, 69), (27, 31, 47, 44), (48, 51, 50, 54, 52, 53, 55, 49), (53, 52, 58, 59), (51, 48, 57, 56), (11, 10, 50, 51), (10, 28, 54, 50), (8, 37, 57, 48), (30, 46, 58, 52), (28, 30, 52, 54), (46, 47, 59, 58), (36, 11, 51, 56), (47, 31, 53, 59), (31, 29, 55, 53), (60, 64, 67, 66, 65, 63, 62, 61), (61, 62, 69, 68), (66, 67, 71, 70), (22, 18, 65, 66), (41, 40, 70, 71), (12, 19, 64, 60), (40, 22, 66, 70), (14, 15, 62, 63), (15, 39, 69, 62), (23, 41, 71, 67), (18, 14, 63, 65), (19, 23, 67, 64)])
_uv = me_cube_002.uv_layers.new(name='UVMap')
_uv.uv.foreach_set('vector', [0.375, 0.0, 0.625, 0.0, 0.625, 0.25, 0.375, 0.25, 0.375, 0.25, 0.625, 0.25, 0.625, 0.5, 0.375, 0.5, 0.375, 0.5, 0.625, 0.5, 0.625, 0.75, 0.375, 0.75, 0.375, 0.0, 0.375, 0.25, 0.375, 0.25, 0.375, 0.0, 0.625, 0.25, 0.625, 0.0, 0.625, 0.0, 0.625, 0.25, 0.625, 0.75, 0.625, 0.5, 0.625, 0.5, 0.625, 0.75, 0.375, 0.5, 0.375, 0.75, 0.375, 0.75, 0.375, 0.5, 0.375, 0.25, 0.375, 0.25, 0.375, 0.25, 0.375, 0.25, 0.375, 0.5, 0.375, 0.5, 0.375, 0.5, 0.375, 0.5, 0.375, 0.5, 0.375, 0.5, 0.375, 0.5, 0.375, 0.5, 0.375, 0.25, 0.375, 0.5, 0.375, 0.5, 0.375, 0.25, 0.375, 0.0, 0.375, 0.25, 0.375, 0.25, 0.375, 0.0, 0.375, 0.25, 0.375, 0.25, 0.375, 0.25, 0.375, 0.25, 0.375, 0.5, 0.375, 0.5, 0.375, 0.5, 0.375, 0.5, 0.375, 0.25, 0.375, 0.25, 0.375, 0.25, 0.375, 0.25, 0.375, 0.5, 0.375, 0.5, 0.375, 0.5, 0.375, 0.5, 0.375, 0.25, 0.375, 0.5, 0.375, 0.5, 0.375, 0.25, 0.875, 0.75, 0.625, 0.75, 0.625, 0.75, 0.875, 0.75, 0.375, 0.25, 0.375, 0.25, 0.375, 0.25, 0.375, 0.25, 0.625, 0.25, 0.625, 0.0, 0.625, 0.0, 0.625, 0.25, 0.625, 0.5, 0.625, 0.5, 0.375, 0.5, 0.375, 0.5, 0.0, 0.0, 0.0, 0.0, 0.0, 0.0, 0.0, 0.0, 0.0, 0.0, 0.0, 0.0, 0.0, 0.0, 0.0, 0.0, 0.625, 0.0, 0.375, 0.0, 0.375, 0.0, 0.625, 0.0, 0.375, 0.0, 0.375, 0.0, 0.375, 0.75, 0.375, 0.75, 0.625, 0.75, 0.625, 0.75, 0.875, 0.75, 0.625, 0.0, 0.0, 0.0, 0.0, 0.0, 0.0, 0.0, 0.0, 0.0, 0.375, 0.0, 0.375, 0.0, 0.375, 0.0, 0.375, 0.0, 0.375, 0.0, 0.375, 0.0, 0.375, 0.0, 0.375, 0.0, 0.625, 0.75, 0.625, 0.75, 0.625, 0.75, 0.625, 0.75, 0.625, 0.0, 0.625, 0.0, 0.625, 0.0, 0.625, 0.0, 0.375, 0.75, 0.375, 0.75, 0.375, 0.75, 0.375, 0.75, 0.375, 0.75, 0.625, 0.75, 0.625, 0.75, 0.375, 0.75, 0.375, 0.25, 0.375, 0.25, 0.375, 0.25, 0.375, 0.25, 0.375, 0.5, 0.375, 0.5, 0.375, 0.5, 0.375, 0.5, 0.375, 0.25, 0.375, 0.25, 0.375, 0.25, 0.375, 0.25, 0.375, 0.25, 0.375, 0.25, 0.375, 0.25, 0.375, 0.25, 0.375, 0.5, 0.375, 0.5, 0.375, 0.5, 0.375, 0.5, 0.375, 0.5, 0.375, 0.5, 0.375, 0.5, 0.375, 0.5, 0.375, 0.5, 0.375, 0.5, 0.375, 0.5, 0.375, 0.5, 0.375, 0.75, 0.375, 0.0, 0.375, 0.0, 0.375, 0.75, 0.375, 0.25, 0.375, 0.25, 0.375, 0.25, 0.375, 0.25, 0.875, 0.75, 0.625, 0.75, 0.625, 0.5, 0.375, 0.5, 0.375, 0.5, 0.375, 0.25, 0.375, 0.25, 0.0, 0.0, 0.375, 0.25, 0.375, 0.5, 0.375, 0.5, 0.375, 0.25, 0.625, 0.75, 0.875, 0.75, 0.875, 0.75, 0.625, 0.75, 0.625, 0.75, 0.625, 0.5, 0.625, 0.5, 0.625, 0.75, 0.625, 0.5, 0.375, 0.5, 0.375, 0.5, 0.625, 0.5, 0.625, 0.0, 0.625, 0.0, 0.625, 0.0, 0.625, 0.0, 0.375, 0.5, 0.375, 0.5, 0.375, 0.5, 0.375, 0.5, 0.375, 0.5, 0.375, 0.5, 0.375, 0.5, 0.375, 0.5, 0.375, 0.5, 0.375, 0.25, 0.375, 0.25, 0.375, 0.5, 0.625, 0.75, 0.625, 0.75, 0.625, 0.75, 0.625, 0.75, 0.375, 0.25, 0.375, 0.25, 0.375, 0.25, 0.375, 0.25, 0.375, 0.25, 0.375, 0.25, 0.375, 0.25, 0.375, 0.25, 0.375, 0.25, 0.375, 0.25, 0.375, 0.25, 0.375, 0.5, 0.375, 0.5, 0.375, 0.5, 0.375, 0.75, 0.375, 0.0, 0.375, 0.0, 0.375, 0.75, 0.375, 0.75, 0.375, 0.0, 0.375, 0.5, 0.375, 0.25, 0.375, 0.25, 0.375, 0.5, 0.375, 0.5, 0.375, 0.5, 0.375, 0.5, 0.375, 0.5, 0.375, 0.25, 0.375, 0.5, 0.375, 0.5, 0.375, 0.25, 0.375, 0.25, 0.375, 0.25, 0.375, 0.25, 0.375, 0.25, 0.375, 0.5, 0.375, 0.5, 0.375, 0.5, 0.375, 0.5, 0.375, 0.5, 0.375, 0.75, 0.375, 0.75, 0.375, 0.5, 0.375, 0.75, 0.375, 0.75, 0.375, 0.75, 0.375, 0.75, 0.375, 0.25, 0.375, 0.25, 0.375, 0.25, 0.375, 0.25, 0.375, 0.5, 0.375, 0.5, 0.375, 0.5, 0.375, 0.5, 0.375, 0.25, 0.375, 0.25, 0.375, 0.25, 0.375, 0.25])
me_cube_002.materials.append(mat_material_006)
me_cube_002.update()
me_cube_003 = bpy.data.meshes.new('Cube.003')
me_cube_003.from_pydata([(-1.0, -1.0, -2.442), (-1.0, -1.0, 6.548), (-1.0, 1.0, -2.442), (-1.0, 1.0, 6.548), (1.0, -1.0, -2.442), (1.0, -1.0, 6.548), (1.0, 1.0, -2.442), (1.0, 1.0, 6.548), (-1.0, -1.0, 8.291), (-1.0, 1.0, 8.291), (1.0, 1.0, 8.291), (1.0, -1.0, 8.291), (-1.0, 1.0, -4.058), (-1.0, -1.0, -4.058), (1.0, 1.0, -4.058), (1.0, -1.0, -4.058), (1.0, 7.983, -2.442), (-1.0, 7.983, -2.442), (1.0, 7.983, -4.058), (-1.0, 7.983, -4.058), (1.0, 9.907, -2.442), (-1.0, 9.907, -2.442), (1.0, 9.907, -4.058), (-1.0, 9.907, -4.058), (1.0, 7.983, 6.547), (-1.0, 7.983, 6.547), (1.0, 9.907, 6.547), (-1.0, 9.907, 6.547), (1.0, 7.983, 8.255), (-1.0, 7.983, 8.255), (1.0, 9.907, 8.255), (-1.0, 9.907, 8.255), (-1.0, -5.851, -2.442), (-1.0, -5.851, 6.548), (1.0, -5.851, 6.548), (1.0, -5.851, -2.442), (1.0, -5.851, 8.291), (-1.0, -5.851, 8.291), (-1.0, -5.851, -4.058), (1.0, -5.851, -4.058), (1.0, 15.45, -4.058), (-1.0, 15.45, -4.058), (-1.0, 15.45, -2.442), (1.0, 15.45, -2.442), (-1.0, 15.45, 6.547), (1.0, 15.45, 6.547), (1.0, 15.45, 8.255), (-1.0, 15.45, 8.255), (-1.0, -0.9959, 12.02), (-1.0, 1.004, 12.02), (1.0, 1.004, 12.02), (1.0, -0.9959, 12.02), (1.0, 9.911, 11.99), (-1.0, 9.911, 11.99), (1.0, 7.987, 11.99), (-1.0, 7.987, 11.99), (1.0, -5.847, 12.02), (-1.0, -5.847, 12.02), (1.0, 15.46, 11.99), (-1.0, 15.46, 11.99), (-1.0, 1.0, -7.883), (-1.0, -1.0, -7.883), (1.0, -1.0, -7.883), (1.0, 1.0, -7.883), (-1.0, 7.983, -7.883), (1.0, 7.983, -7.883), (1.0, 9.907, -7.883), (-1.0, 9.907, -7.883), (-1.0, -5.851, -7.883), (1.0, -5.851, -7.883), (1.0, 15.45, -7.883), (-1.0, 15.45, -7.883)], [], [(0, 1, 3, 2), (2, 3, 7, 6), (6, 7, 5, 4), (0, 2, 12, 13), (3, 1, 8, 9), (5, 7, 10, 11), (6, 4, 15, 14), (12, 2, 17, 19), (16, 18, 22, 20), (6, 14, 18, 16), (2, 6, 16, 17), (13, 12, 60, 61), (19, 17, 21, 23), (24, 26, 30, 28), (21, 17, 25, 27), (16, 20, 26, 24), (17, 16, 24, 25), (37, 36, 56, 57), (27, 25, 29, 31), (9, 8, 48, 49), (7, 10, 28, 24), (25, 3, 7, 24), (29, 9, 3, 25), (1, 0, 32, 33), (32, 38, 39, 35, 34, 36, 37, 33), (29, 9, 49, 55), (0, 13, 38, 32), (38, 13, 61, 68), (5, 11, 36, 34), (8, 1, 33, 37), (15, 4, 35, 39), (4, 5, 34, 35), (41, 42, 44, 47, 46, 45, 43, 40), (23, 21, 42, 41), (21, 27, 44, 42), (30, 26, 45, 46), (20, 22, 40, 43), (26, 20, 43, 45), (39, 38, 68, 69), (27, 31, 47, 44), (48, 51, 50, 54, 52, 53, 55, 49), (53, 52, 58, 59), (51, 48, 57, 56), (11, 10, 50, 51), (10, 28, 54, 50), (8, 37, 57, 48), (30, 46, 58, 52), (28, 30, 52, 54), (46, 47, 59, 58), (36, 11, 51, 56), (47, 31, 53, 59), (31, 29, 55, 53), (60, 64, 67, 66, 65, 63, 62, 61), (61, 62, 69, 68), (66, 67, 71, 70), (22, 18, 65, 66), (41, 40, 70, 71), (12, 19, 64, 60), (40, 22, 66, 70), (14, 15, 62, 63), (15, 39, 69, 62), (23, 41, 71, 67), (18, 14, 63, 65), (19, 23, 67, 64), (24, 7, 6, 16), (25, 3, 2, 17)])
_uv = me_cube_003.uv_layers.new(name='UVMap')
_uv.uv.foreach_set('vector', [0.375, 0.0, 0.625, 0.0, 0.625, 0.25, 0.375, 0.25, 0.375, 0.25, 0.625, 0.25, 0.625, 0.5, 0.375, 0.5, 0.375, 0.5, 0.625, 0.5, 0.625, 0.75, 0.375, 0.75, 0.375, 0.0, 0.375, 0.25, 0.375, 0.25, 0.375, 0.0, 0.625, 0.25, 0.625, 0.0, 0.625, 0.0, 0.625, 0.25, 0.625, 0.75, 0.625, 0.5, 0.625, 0.5, 0.625, 0.75, 0.375, 0.5, 0.375, 0.75, 0.375, 0.75, 0.375, 0.5, 0.375, 0.25, 0.375, 0.25, 0.375, 0.25, 0.375, 0.25, 0.375, 0.5, 0.375, 0.5, 0.375, 0.5, 0.375, 0.5, 0.375, 0.5, 0.375, 0.5, 0.375, 0.5, 0.375, 0.5, 0.375, 0.25, 0.375, 0.5, 0.375, 0.5, 0.375, 0.25, 0.375, 0.0, 0.375, 0.25, 0.375, 0.25, 0.375, 0.0, 0.375, 0.25, 0.375, 0.25, 0.375, 0.25, 0.375, 0.25, 0.375, 0.5, 0.375, 0.5, 0.375, 0.5, 0.375, 0.5, 0.375, 0.25, 0.375, 0.25, 0.375, 0.25, 0.375, 0.25, 0.375, 0.5, 0.375, 0.5, 0.375, 0.5, 0.375, 0.5, 0.375, 0.25, 0.375, 0.5, 0.375, 0.5, 0.375, 0.25, 0.875, 0.75, 0.625, 0.75, 0.625, 0.75, 0.875, 0.75, 0.375, 0.25, 0.375, 0.25, 0.375, 0.25, 0.375, 0.25, 0.625, 0.25, 0.625, 0.0, 0.625, 0.0, 0.625, 0.25, 0.625, 0.5, 0.625, 0.5, 0.375, 0.5, 0.375, 0.5, 0.0, 0.0, 0.0, 0.0, 0.0, 0.0, 0.0, 0.0, 0.0, 0.0, 0.0, 0.0, 0.0, 0.0, 0.0, 0.0, 0.625, 0.0, 0.375, 0.0, 0.375, 0.0, 0.625, 0.0, 0.375, 0.0, 0.375, 0.0, 0.375, 0.75, 0.375, 0.75, 0.625, 0.75, 0.625, 0.75, 0.875, 0.75, 0.625, 0.0, 0.0, 0.0, 0.0, 0.0, 0.0, 0.0, 0.0, 0.0, 0.375, 0.0, 0.375, 0.0, 0.375, 0.0, 0.375, 0.0, 0.375, 0.0, 0.375, 0.0, 0.375, 0.0, 0.375, 0.0, 0.625, 0.75, 0.625, 0.75, 0.625, 0.75, 0.625, 0.75, 0.625, 0.0, 0.625, 0.0, 0.625, 0.0, 0.625, 0.0, 0.375, 0.75, 0.375, 0.75, 0.375, 0.75, 0.375, 0.75, 0.375, 0.75, 0.625, 0.75, 0.625, 0.75, 0.375, 0.75, 0.375, 0.25, 0.375, 0.25, 0.375, 0.25, 0.375, 0.25, 0.375, 0.5, 0.375, 0.5, 0.375, 0.5, 0.375, 0.5, 0.375, 0.25, 0.375, 0.25, 0.375, 0.25, 0.375, 0.25, 0.375, 0.25, 0.375, 0.25, 0.375, 0.25, 0.375, 0.25, 0.375, 0.5, 0.375, 0.5, 0.375, 0.5, 0.375, 0.5, 0.375, 0.5, 0.375, 0.5, 0.375, 0.5, 0.375, 0.5, 0.375, 0.5, 0.375, 0.5, 0.375, 0.5, 0.375, 0.5, 0.375, 0.75, 0.375, 0.0, 0.375, 0.0, 0.375, 0.75, 0.375, 0.25, 0.375, 0.25, 0.375, 0.25, 0.375, 0.25, 0.875, 0.75, 0.625, 0.75, 0.625, 0.5, 0.375, 0.5, 0.375, 0.5, 0.375, 0.25, 0.375, 0.25, 0.0, 0.0, 0.375, 0.25, 0.375, 0.5, 0.375, 0.5, 0.375, 0.25, 0.625, 0.75, 0.875, 0.75, 0.875, 0.75, 0.625, 0.75, 0.625, 0.75, 0.625, 0.5, 0.625, 0.5, 0.625, 0.75, 0.625, 0.5, 0.375, 0.5, 0.375, 0.5, 0.625, 0.5, 0.625, 0.0, 0.625, 0.0, 0.625, 0.0, 0.625, 0.0, 0.375, 0.5, 0.375, 0.5, 0.375, 0.5, 0.375, 0.5, 0.375, 0.5, 0.375, 0.5, 0.375, 0.5, 0.375, 0.5, 0.375, 0.5, 0.375, 0.25, 0.375, 0.25, 0.375, 0.5, 0.625, 0.75, 0.625, 0.75, 0.625, 0.75, 0.625, 0.75, 0.375, 0.25, 0.375, 0.25, 0.375, 0.25, 0.375, 0.25, 0.375, 0.25, 0.375, 0.25, 0.375, 0.25, 0.375, 0.25, 0.375, 0.25, 0.375, 0.25, 0.375, 0.25, 0.375, 0.5, 0.375, 0.5, 0.375, 0.5, 0.375, 0.75, 0.375, 0.0, 0.375, 0.0, 0.375, 0.75, 0.375, 0.75, 0.375, 0.0, 0.375, 0.5, 0.375, 0.25, 0.375, 0.25, 0.375, 0.5, 0.375, 0.5, 0.375, 0.5, 0.375, 0.5, 0.375, 0.5, 0.375, 0.25, 0.375, 0.5, 0.375, 0.5, 0.375, 0.25, 0.375, 0.25, 0.375, 0.25, 0.375, 0.25, 0.375, 0.25, 0.375, 0.5, 0.375, 0.5, 0.375, 0.5, 0.375, 0.5, 0.375, 0.5, 0.375, 0.75, 0.375, 0.75, 0.375, 0.5, 0.375, 0.75, 0.375, 0.75, 0.375, 0.75, 0.375, 0.75, 0.375, 0.25, 0.375, 0.25, 0.375, 0.25, 0.375, 0.25, 0.375, 0.5, 0.375, 0.5, 0.375, 0.5, 0.375, 0.5, 0.375, 0.25, 0.375, 0.25, 0.375, 0.25, 0.375, 0.25, 0.0, 0.0, 0.0, 0.0, 0.0, 0.0, 0.0, 0.0, 0.0, 0.0, 0.0, 0.0, 0.0, 0.0, 0.0, 0.0])
me_cube_003.materials.append(mat_material_004)
me_cube_003.update()
me_cube_004 = bpy.data.meshes.new('Cube.004')
me_cube_004.from_pydata([(0.1424, -1.597, -2.313), (0.1424, -1.597, 6.677), (2.142, -1.597, -2.313), (2.142, -1.597, 6.677), (0.1424, -1.597, 8.42), (0.1424, 0.4031, 8.42), (2.142, 0.4031, 8.42), (2.142, -1.597, 8.42), (0.1424, -1.597, -3.929), (2.142, -1.597, -3.929), (2.142, 12.22, -2.313), (0.1424, 12.22, -2.313), (2.142, 12.22, -3.929), (0.1424, 12.22, -3.929), (2.142, 12.22, 6.676), (0.1424, 12.22, 6.676), (2.142, 10.29, 8.384), (0.1424, 10.29, 8.384), (2.142, 12.22, 8.384), (0.1424, 12.22, 8.384), (0.1424, -7.118, -2.313), (0.1424, -7.118, 6.677), (2.142, -7.118, 6.677), (2.142, -7.118, -2.313), (2.142, -7.118, 8.42), (0.1424, -7.118, 8.42), (0.1424, -7.118, -3.929), (2.142, -7.118, -3.929), (2.142, 17.76, -3.929), (0.1424, 17.76, -3.929), (0.1424, 17.76, -2.313), (2.142, 17.76, -2.313), (0.1424, 17.76, 6.676), (2.142, 17.76, 6.676), (2.142, 17.76, 8.384), (0.1424, 17.76, 8.384), (0.1424, -1.593, 12.15), (0.1424, 0.4072, 12.15), (2.142, 0.4072, 12.15), (2.142, -1.593, 12.15), (2.142, 12.22, 12.11), (0.1424, 12.22, 12.11), (2.142, 10.3, 12.11), (0.1424, 10.3, 12.11), (2.142, -7.113, 12.15), (0.1424, -7.113, 12.15), (2.142, 17.77, 12.11), (0.1424, 17.77, 12.11), (0.1424, 0.4031, -7.755), (0.1424, -1.597, -7.755), (2.142, -1.597, -7.755), (2.142, 0.4031, -7.755), (0.1424, 10.29, -7.755), (2.142, 10.29, -7.755), (2.142, 12.22, -7.755), (0.1424, 12.22, -7.755), (0.1424, -7.118, -7.755), (2.142, -7.118, -7.755), (2.142, 17.76, -7.755), (0.1424, 17.76, -7.755), (2.142, 10.29, -8.138), (0.1424, 10.29, -8.138), (0.1424, 0.4031, -8.138), (0.1424, -1.597, -8.138), (2.142, -1.597, -8.138), (2.142, 0.4031, -8.138), (2.142, 12.22, -8.138), (0.1424, 12.22, -8.138), (0.1424, -7.118, -8.138), (2.142, -7.118, -8.138), (2.142, 17.76, -8.138), (0.1424, 17.76, -8.138)], [], [(61, 67, 66, 60), (48, 51, 65, 62), (63, 64, 69, 68), (13, 55, 54, 12, 10, 14, 18, 19, 15, 11), (53, 54, 55, 52), (51, 48, 49, 50), (25, 24, 44, 45), (4, 5, 17, 19, 18, 16, 6, 7), (5, 4, 36, 37), (1, 0, 20, 21), (20, 26, 27, 23, 22, 24, 25, 21), (17, 5, 37, 43), (0, 8, 26, 20), (26, 8, 49, 56), (3, 7, 24, 22), (4, 1, 21, 25), (9, 2, 23, 27), (2, 3, 22, 23), (29, 30, 32, 35, 34, 33, 31, 28), (13, 11, 30, 29), (11, 15, 32, 30), (18, 14, 33, 34), (10, 12, 28, 31), (14, 10, 31, 33), (27, 26, 56, 57), (15, 19, 35, 32), (36, 39, 38, 42, 40, 41, 43, 37), (41, 40, 46, 47), (39, 36, 45, 44), (7, 6, 38, 39), (6, 16, 42, 38), (4, 25, 45, 36), (18, 34, 46, 40), (16, 18, 40, 42), (34, 35, 47, 46), (24, 7, 39, 44), (35, 19, 41, 47), (19, 17, 43, 41), (58, 54, 66, 70), (54, 53, 60, 66), (29, 28, 58, 59), (28, 12, 54, 58), (9, 27, 57, 50), (13, 29, 59, 55), (56, 49, 63, 68), (0, 1, 4, 7, 3, 2, 9, 50, 49, 8), (66, 67, 71, 70), (62, 65, 64, 63), (50, 57, 69, 64), (49, 48, 62, 63), (52, 55, 67, 61), (59, 58, 70, 71), (51, 50, 64, 65), (53, 52, 61, 60), (57, 56, 68, 69), (55, 59, 71, 67), (51, 48, 52, 53), (62, 61, 52, 48), (65, 60, 61, 62), (51, 53, 60, 65)])
_uv = me_cube_004.uv_layers.new(name='UVMap')
_uv.uv.foreach_set('vector', [0.375, 0.25, 0.375, 0.25, 0.375, 0.5, 0.375, 0.5, 0.375, 0.25, 0.375, 0.5, 0.375, 0.5, 0.375, 0.25, 0.375, 0.0, 0.375, 0.75, 0.375, 0.75, 0.375, 0.0, 0.375, 0.25, 0.375, 0.25, 0.375, 0.5, 0.375, 0.5, 0.375, 0.5, 0.375, 0.5, 0.375, 0.5, 0.375, 0.25, 0.375, 0.25, 0.375, 0.25, 0.0, 0.0, 0.0, 0.0, 0.0, 0.0, 0.0, 0.0, 0.0, 0.0, 0.0, 0.0, 0.0, 0.0, 0.0, 0.0, 0.875, 0.75, 0.625, 0.75, 0.625, 0.75, 0.875, 0.75, 0.625, 0.0, 0.0, 0.0, 0.375, 0.25, 0.375, 0.25, 0.375, 0.5, 0.375, 0.5, 0.625, 0.5, 0.625, 0.75, 0.625, 0.25, 0.625, 0.0, 0.625, 0.0, 0.625, 0.25, 0.625, 0.0, 0.375, 0.0, 0.375, 0.0, 0.625, 0.0, 0.375, 0.0, 0.375, 0.0, 0.375, 0.75, 0.375, 0.75, 0.625, 0.75, 0.625, 0.75, 0.875, 0.75, 0.625, 0.0, 0.0, 0.0, 0.0, 0.0, 0.0, 0.0, 0.0, 0.0, 0.375, 0.0, 0.375, 0.0, 0.375, 0.0, 0.375, 0.0, 0.375, 0.0, 0.375, 0.0, 0.375, 0.0, 0.375, 0.0, 0.625, 0.75, 0.625, 0.75, 0.625, 0.75, 0.625, 0.75, 0.625, 0.0, 0.625, 0.0, 0.625, 0.0, 0.625, 0.0, 0.375, 0.75, 0.375, 0.75, 0.375, 0.75, 0.375, 0.75, 0.375, 0.75, 0.625, 0.75, 0.625, 0.75, 0.375, 0.75, 0.375, 0.25, 0.375, 0.25, 0.375, 0.25, 0.375, 0.25, 0.375, 0.5, 0.375, 0.5, 0.375, 0.5, 0.375, 0.5, 0.375, 0.25, 0.375, 0.25, 0.375, 0.25, 0.375, 0.25, 0.375, 0.25, 0.375, 0.25, 0.375, 0.25, 0.375, 0.25, 0.375, 0.5, 0.375, 0.5, 0.375, 0.5, 0.375, 0.5, 0.375, 0.5, 0.375, 0.5, 0.375, 0.5, 0.375, 0.5, 0.375, 0.5, 0.375, 0.5, 0.375, 0.5, 0.375, 0.5, 0.375, 0.75, 0.375, 0.0, 0.375, 0.0, 0.375, 0.75, 0.375, 0.25, 0.375, 0.25, 0.375, 0.25, 0.375, 0.25, 0.875, 0.75, 0.625, 0.75, 0.625, 0.5, 0.375, 0.5, 0.375, 0.5, 0.375, 0.25, 0.375, 0.25, 0.0, 0.0, 0.375, 0.25, 0.375, 0.5, 0.375, 0.5, 0.375, 0.25, 0.625, 0.75, 0.875, 0.75, 0.875, 0.75, 0.625, 0.75, 0.625, 0.75, 0.625, 0.5, 0.625, 0.5, 0.625, 0.75, 0.625, 0.5, 0.375, 0.5, 0.375, 0.5, 0.625, 0.5, 0.625, 0.0, 0.625, 0.0, 0.625, 0.0, 0.625, 0.0, 0.375, 0.5, 0.375, 0.5, 0.375, 0.5, 0.375, 0.5, 0.375, 0.5, 0.375, 0.5, 0.375, 0.5, 0.375, 0.5, 0.375, 0.5, 0.375, 0.25, 0.375, 0.25, 0.375, 0.5, 0.625, 0.75, 0.625, 0.75, 0.625, 0.75, 0.625, 0.75, 0.375, 0.25, 0.375, 0.25, 0.375, 0.25, 0.375, 0.25, 0.375, 0.25, 0.375, 0.25, 0.375, 0.25, 0.375, 0.25, 0.375, 0.5, 0.375, 0.5, 0.375, 0.5, 0.375, 0.5, 0.375, 0.5, 0.375, 0.5, 0.375, 0.5, 0.375, 0.5, 0.375, 0.25, 0.375, 0.5, 0.375, 0.5, 0.375, 0.25, 0.375, 0.5, 0.375, 0.5, 0.375, 0.5, 0.375, 0.5, 0.375, 0.75, 0.375, 0.75, 0.375, 0.75, 0.375, 0.75, 0.375, 0.25, 0.375, 0.25, 0.375, 0.25, 0.375, 0.25, 0.375, 0.0, 0.375, 0.0, 0.375, 0.0, 0.375, 0.0, 0.375, 0.0, 0.625, 0.0, 0.625, 0.0, 0.625, 0.75, 0.625, 0.75, 0.375, 0.75, 0.375, 0.75, 0.375, 0.75, 0.375, 0.0, 0.375, 0.0, 0.375, 0.5, 0.375, 0.25, 0.375, 0.25, 0.375, 0.5, 0.375, 0.25, 0.375, 0.5, 0.375, 0.75, 0.375, 0.0, 0.375, 0.75, 0.375, 0.75, 0.375, 0.75, 0.375, 0.75, 0.375, 0.0, 0.375, 0.25, 0.375, 0.25, 0.375, 0.0, 0.375, 0.25, 0.375, 0.25, 0.375, 0.25, 0.375, 0.25, 0.375, 0.25, 0.375, 0.5, 0.375, 0.5, 0.375, 0.25, 0.375, 0.5, 0.375, 0.75, 0.375, 0.75, 0.375, 0.5, 0.375, 0.5, 0.375, 0.25, 0.375, 0.25, 0.375, 0.5, 0.375, 0.75, 0.375, 0.0, 0.375, 0.0, 0.375, 0.75, 0.375, 0.25, 0.375, 0.25, 0.375, 0.25, 0.375, 0.25, 0.375, 0.5, 0.375, 0.25, 0.375, 0.25, 0.375, 0.5, 0.0, 0.0, 0.0, 0.0, 0.0, 0.0, 0.0, 0.0, 0.0, 0.0, 0.0, 0.0, 0.0, 0.0, 0.0, 0.0, 0.0, 0.0, 0.0, 0.0, 0.0, 0.0, 0.0, 0.0])
me_cube_004.materials.append(mat_material_005)
me_cube_004.update()

# ---- objects
ob_floor = bpy.data.objects.new('Floor', me_cube)
ob_window = bpy.data.objects.new('Window', me_cube_001)
ob_wall_window = bpy.data.objects.new('Wall_Window', me_cube_002)
ob_wall = bpy.data.objects.new('Wall', me_cube_003)
ob_wall_door = bpy.data.objects.new('Wall_Door', me_cube_004)

# ---- transforms, parenting, visibility, modifiers, constraints
ob_floor.location = (8.459, 0.0, 0.0)
ob_floor.lock_rotations_4d = False
ob_floor.empty_display_type = 'ARROWS'
ob_floor.lineart.crease_threshold = 0.0
ob_window.location = (-31.04, 0.0, 35.45)
ob_window.scale = (12.4, 12.4, 12.4)
ob_wall_window.location = (-43.09, -17.35, 31.29)
ob_wall_window.scale = (3.872, 3.872, 3.872)
ob_wall.location = (-43.09, -116.2, 31.29)
ob_wall.scale = (3.872, 3.872, 3.872)
ob_wall_door.location = (-43.09, 95.64, 31.29)
ob_wall_door.scale = (3.872, 3.872, 3.872)

# ---- collection membership
col_collection.objects.link(ob_floor)
col_collection.objects.link(ob_window)
col_collection.objects.link(ob_wall_window)
col_collection.objects.link(ob_wall)
col_collection.objects.link(ob_wall_door)

# ---- scene / render settings (as saved in the file)
scene.frame_start = 1; scene.frame_end = 250; scene.frame_set(1)
scene.render.engine = 'BLENDER_EEVEE_NEXT'
bpy.context.view_layer.update()

# ---- added for rendering (the .blend has no active camera and no usable light): camera, sun
cam_auto = bpy.data.cameras.new('AutoCamera')
cam_auto.lens = 50.0
cam_auto.sensor_width = 36.0
cam_auto.clip_end = 5627.19
ob_auto_camera = bpy.data.objects.new('AutoCamera', cam_auto)
scene.collection.objects.link(ob_auto_camera)
ob_auto_camera.location = (347.701, -371.982, 295.569)
ob_auto_camera.rotation_euler = (1.09748, -7.21219e-08, 0.694738)
scene.camera = ob_auto_camera
light_auto_sun = bpy.data.lights.new('AutoSun', 'SUN')
light_auto_sun.energy = 3.0
light_auto_sun.angle = 0.0523599
ob_auto_sun = bpy.data.objects.new('AutoSun', light_auto_sun)
scene.collection.objects.link(ob_auto_sun)
ob_auto_sun.rotation_euler = (0.872665, 0.174533, 0.523599)
bpy.context.view_layer.update()

